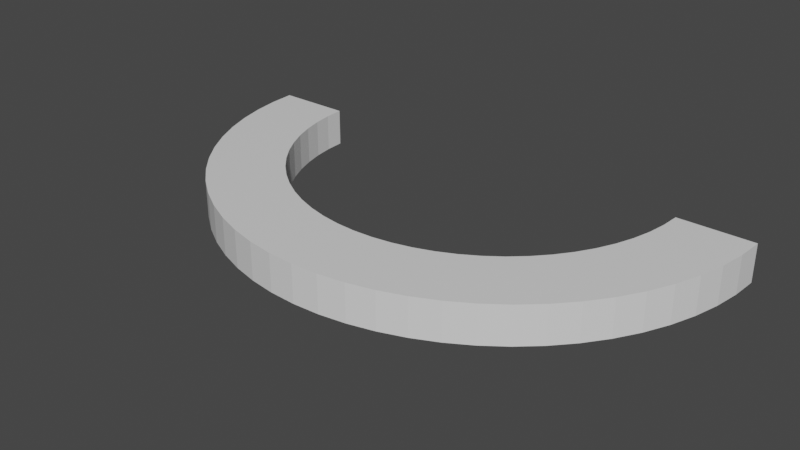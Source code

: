 # Source: bend.blend  (saved by Blender 2.82.7; exported with 4.5.12 LTS)
import bpy
from mathutils import Matrix  # noqa: F401  (used for matrix-valued properties, if any)

bpy.ops.wm.read_factory_settings(use_empty=True)
scene = bpy.context.scene
scene.name = 'Scene'

# ---- collections
col_collection = bpy.data.collections.new('Collection'); scene.collection.children.link(col_collection)

# ---- materials (node trees are filled in below, after node groups)
mat_material = bpy.data.materials.new('Material')
mat_material.alpha_threshold = 0.0
mat_material.use_transparent_shadow = False
mat_material.line_color = (0.0, 0.0, 0.0, 1.0)

# ---- material node trees
mat_material.use_nodes = True; mat_material.node_tree.nodes.clear()
_N = mat_material.node_tree.nodes; _L = mat_material.node_tree.links
n0 = _N.new('ShaderNodeOutputMaterial'); n0.name = 'Material Output'; n0.location = (300, 300)
n1 = _N.new('ShaderNodeBsdfPrincipled'); n1.name = 'Principled BSDF'; n1.location = (10, 300)
n1.distribution = 'GGX'
n1.subsurface_method = 'BURLEY'
n1.inputs[2].default_value = 0.4
n1.inputs[3].default_value = 1.45
n1.inputs[27].default_value = (0.0, 0.0, 0.0, 1.0)
n1.inputs[28].default_value = 1.0
_L.new(n1.outputs[0], n0.inputs[0])
n0.is_active_output = True

# ---- world
world_world = bpy.data.worlds.new('World'); scene.world = world_world
world_world.use_nodes = True; world_world.node_tree.nodes.clear()
_N = world_world.node_tree.nodes; _L = world_world.node_tree.links
n0 = _N.new('ShaderNodeOutputWorld'); n0.name = 'World Output'; n0.location = (300, 300)
n1 = _N.new('ShaderNodeBackground'); n1.name = 'Background'; n1.location = (10, 300)
n1.inputs[0].default_value = (0.05088, 0.05088, 0.05088, 1.0)
_L.new(n1.outputs[0], n0.inputs[0])
n0.is_active_output = True
world_world.color = (0.05088, 0.05088, 0.05088)
world_world.use_sun_shadow = False
world_world.sun_shadow_jitter_overblur = 0.0

# ---- meshes
me_cube = bpy.data.meshes.new('Cube')
me_cube.from_pydata([(1.0, 1.0, 1.0), (1.0, 1.0, -1.0), (1.0, -1.0, 1.0), (1.0, -1.0, -1.0), (-1.0, 1.0, 1.0), (-1.0, 1.0, -1.0), (-1.0, -1.0, 1.0), (-1.0, -1.0, -1.0), (0.0, 1.0, -1.0), (0.0, -1.0, 1.0), (0.0, -1.0, -1.0), (0.0, 1.0, 1.0), (0.5, -1.0, -1.0), (0.5, 1.0, 1.0), (0.5, 1.0, -1.0), (0.5, -1.0, 1.0), (0.25, 1.0, -1.0), (0.25, -1.0, 1.0), (0.25, -1.0, -1.0), (0.25, 1.0, 1.0), (0.125, 1.0, -1.0), (0.125, -1.0, 1.0), (0.125, -1.0, -1.0), (0.125, 1.0, 1.0), (0.375, -1.0, -1.0), (0.375, 1.0, 1.0), (0.375, 1.0, -1.0), (0.375, -1.0, 1.0), (0.75, -1.0, -1.0), (0.75, 1.0, 1.0), (0.75, 1.0, -1.0), (0.75, -1.0, 1.0), (0.875, -1.0, -1.0), (0.875, 1.0, 1.0), (0.875, 1.0, -1.0), (0.875, -1.0, 1.0), (0.8125, 1.0, -1.0), (0.8125, -1.0, 1.0), (0.8125, -1.0, -1.0), (0.8125, 1.0, 1.0), (0.9375, -1.0, -1.0), (0.9375, 1.0, 1.0), (0.9375, 1.0, -1.0), (0.9375, -1.0, 1.0), (0.625, 1.0, -1.0), (0.625, -1.0, 1.0), (0.625, -1.0, -1.0), (0.625, 1.0, 1.0), (0.6875, -1.0, -1.0), (0.6875, 1.0, 1.0), (0.6875, 1.0, -1.0), (0.6875, -1.0, 1.0), (0.5625, 1.0, -1.0), (0.5625, -1.0, 1.0), (0.5625, -1.0, -1.0), (0.5625, 1.0, 1.0), (0.4375, -1.0, -1.0), (0.4375, 1.0, 1.0), (0.4375, 1.0, -1.0), (0.4375, -1.0, 1.0), (0.3125, 1.0, -1.0), (0.3125, -1.0, 1.0), (0.3125, -1.0, -1.0), (0.3125, 1.0, 1.0), (0.1875, -1.0, -1.0), (0.1875, 1.0, 1.0), (0.1875, 1.0, -1.0), (0.1875, -1.0, 1.0), (0.0625, 1.0, -1.0), (0.0625, -1.0, 1.0), (0.0625, -1.0, -1.0), (0.0625, 1.0, 1.0), (-0.5, 1.0, -1.0), (-0.5, -1.0, 1.0), (-0.5, -1.0, -1.0), (-0.5, 1.0, 1.0), (-0.25, -1.0, -1.0), (-0.25, 1.0, 1.0), (-0.25, 1.0, -1.0), (-0.25, -1.0, 1.0), (-0.75, 1.0, -1.0), (-0.75, -1.0, 1.0), (-0.75, -1.0, -1.0), (-0.75, 1.0, 1.0), (-0.625, -1.0, -1.0), (-0.625, 1.0, 1.0), (-0.625, 1.0, -1.0), (-0.625, -1.0, 1.0), (-0.375, 1.0, -1.0), (-0.375, -1.0, 1.0), (-0.375, -1.0, -1.0), (-0.375, 1.0, 1.0), (-0.875, 1.0, -1.0), (-0.875, -1.0, 1.0), (-0.875, -1.0, -1.0), (-0.875, 1.0, 1.0), (-0.8125, -1.0, -1.0), (-0.8125, 1.0, 1.0), (-0.8125, 1.0, -1.0), (-0.8125, -1.0, 1.0), (-0.9375, 1.0, -1.0), (-0.9375, -1.0, 1.0), (-0.9375, -1.0, -1.0), (-0.9375, 1.0, 1.0), (-0.6875, 1.0, -1.0), (-0.6875, -1.0, 1.0), (-0.6875, -1.0, -1.0), (-0.6875, 1.0, 1.0), (-0.5625, -1.0, -1.0), (-0.5625, 1.0, 1.0), (-0.5625, 1.0, -1.0), (-0.5625, -1.0, 1.0), (-0.4375, 1.0, -1.0), (-0.4375, -1.0, 1.0), (-0.4375, -1.0, -1.0), (-0.4375, 1.0, 1.0), (-0.3125, -1.0, -1.0), (-0.3125, 1.0, 1.0), (-0.3125, 1.0, -1.0), (-0.3125, -1.0, 1.0), (-0.125, -1.0, -1.0), (-0.125, 1.0, 1.0), (-0.125, 1.0, -1.0), (-0.125, -1.0, 1.0), (-0.1875, 1.0, -1.0), (-0.1875, -1.0, 1.0), (-0.1875, -1.0, -1.0), (-0.1875, 1.0, 1.0), (-0.0625, -1.0, -1.0), (-0.0625, 1.0, 1.0), (-0.0625, 1.0, -1.0), (-0.0625, -1.0, 1.0)], [], [(103, 4, 6, 101), (102, 101, 6, 7), (7, 6, 4, 5), (42, 1, 3, 40), (1, 0, 2, 3), (42, 41, 0, 1), (130, 129, 11, 8), (130, 8, 10, 128), (70, 69, 9, 10), (71, 11, 9, 69), (55, 13, 15, 53), (54, 53, 15, 12), (58, 57, 13, 14), (58, 14, 12, 56), (66, 16, 18, 64), (66, 65, 19, 16), (63, 19, 17, 61), (62, 61, 17, 18), (68, 71, 23, 20), (68, 20, 22, 70), (65, 23, 21, 67), (64, 67, 21, 22), (56, 59, 27, 24), (57, 25, 27, 59), (60, 26, 24, 62), (60, 63, 25, 26), (38, 37, 31, 28), (39, 29, 31, 37), (50, 49, 29, 30), (50, 30, 28, 48), (41, 33, 35, 43), (40, 43, 35, 32), (36, 39, 33, 34), (36, 34, 32, 38), (30, 36, 38, 28), (30, 29, 39, 36), (33, 39, 37, 35), (32, 35, 37, 38), (3, 2, 43, 40), (0, 41, 43, 2), (34, 33, 41, 42), (34, 42, 40, 32), (52, 44, 46, 54), (52, 55, 47, 44), (48, 51, 45, 46), (49, 47, 45, 51), (29, 49, 51, 31), (28, 31, 51, 48), (44, 50, 48, 46), (44, 47, 49, 50), (14, 13, 55, 52), (14, 52, 54, 12), (46, 45, 53, 54), (47, 55, 53, 45), (13, 57, 59, 15), (12, 15, 59, 56), (26, 58, 56, 24), (26, 25, 57, 58), (16, 19, 63, 60), (16, 60, 62, 18), (24, 27, 61, 62), (25, 63, 61, 27), (18, 17, 67, 64), (19, 65, 67, 17), (20, 23, 65, 66), (20, 66, 64, 22), (8, 68, 70, 10), (8, 11, 71, 68), (23, 71, 69, 21), (22, 21, 69, 70), (110, 72, 74, 108), (110, 109, 75, 72), (114, 113, 73, 74), (115, 75, 73, 113), (127, 77, 79, 125), (126, 125, 79, 76), (118, 78, 76, 116), (118, 117, 77, 78), (98, 97, 83, 80), (98, 80, 82, 96), (106, 105, 81, 82), (107, 83, 81, 105), (109, 85, 87, 111), (108, 111, 87, 84), (104, 107, 85, 86), (104, 86, 84, 106), (112, 115, 91, 88), (112, 88, 90, 114), (117, 91, 89, 119), (116, 119, 89, 90), (100, 92, 94, 102), (100, 103, 95, 92), (96, 99, 93, 94), (97, 95, 93, 99), (83, 97, 99, 81), (82, 81, 99, 96), (92, 98, 96, 94), (92, 95, 97, 98), (5, 4, 103, 100), (5, 100, 102, 7), (94, 93, 101, 102), (95, 103, 101, 93), (80, 104, 106, 82), (80, 83, 107, 104), (85, 107, 105, 87), (84, 87, 105, 106), (74, 73, 111, 108), (75, 109, 111, 73), (86, 85, 109, 110), (86, 110, 108, 84), (72, 112, 114, 74), (72, 75, 115, 112), (91, 115, 113, 89), (90, 89, 113, 114), (76, 79, 119, 116), (77, 117, 119, 79), (88, 91, 117, 118), (88, 118, 116, 90), (128, 131, 123, 120), (129, 121, 123, 131), (124, 122, 120, 126), (124, 127, 121, 122), (78, 77, 127, 124), (78, 124, 126, 76), (120, 123, 125, 126), (121, 127, 125, 123), (11, 129, 131, 9), (10, 9, 131, 128), (122, 130, 128, 120), (122, 121, 129, 130)])
_uv = me_cube.uv_layers.new(name='UVMap')
_uv.uv.foreach_set('vector', [0.8672, 0.5, 0.875, 0.5, 0.875, 0.75, 0.8672, 0.75, 0.375, 0.9922, 0.625, 0.9922, 0.625, 1.0, 0.375, 1.0, 0.375, 0.0, 0.625, 0.0, 0.625, 0.25, 0.375, 0.25, 0.3672, 0.5, 0.375, 0.5, 0.375, 0.75, 0.3672, 0.75, 0.375, 0.5, 0.625, 0.5, 0.625, 0.75, 0.375, 0.75, 0.375, 0.4922, 0.625, 0.4922, 0.625, 0.5, 0.375, 0.5, 0.375, 0.3672, 0.625, 0.3672, 0.625, 0.375, 0.375, 0.375, 0.2422, 0.5, 0.25, 0.5, 0.25, 0.75, 0.2422, 0.75, 0.375, 0.8672, 0.625, 0.8672, 0.625, 0.875, 0.375, 0.875, 0.7422, 0.5, 0.75, 0.5, 0.75, 0.75, 0.7422, 0.75, 0.6797, 0.5, 0.6875, 0.5, 0.6875, 0.75, 0.6797, 0.75, 0.375, 0.8047, 0.625, 0.8047, 0.625, 0.8125, 0.375, 0.8125, 0.375, 0.4297, 0.625, 0.4297, 0.625, 0.4375, 0.375, 0.4375, 0.3047, 0.5, 0.3125, 0.5, 0.3125, 0.75, 0.3047, 0.75, 0.2734, 0.5, 0.2812, 0.5, 0.2812, 0.75, 0.2734, 0.75, 0.375, 0.3984, 0.625, 0.3984, 0.625, 0.4062, 0.375, 0.4062, 0.7109, 0.5, 0.7188, 0.5, 0.7188, 0.75, 0.7109, 0.75, 0.375, 0.8359, 0.625, 0.8359, 0.625, 0.8438, 0.375, 0.8438, 0.375, 0.3828, 0.625, 0.3828, 0.625, 0.3906, 0.375, 0.3906, 0.2578, 0.5, 0.2656, 0.5, 0.2656, 0.75, 0.2578, 0.75, 0.7266, 0.5, 0.7344, 0.5, 0.7344, 0.75, 0.7266, 0.75, 0.375, 0.8516, 0.625, 0.8516, 0.625, 0.8594, 0.375, 0.8594, 0.375, 0.8203, 0.625, 0.8203, 0.625, 0.8281, 0.375, 0.8281, 0.6953, 0.5, 0.7031, 0.5, 0.7031, 0.75, 0.6953, 0.75, 0.2891, 0.5, 0.2969, 0.5, 0.2969, 0.75, 0.2891, 0.75, 0.375, 0.4141, 0.625, 0.4141, 0.625, 0.4219, 0.375, 0.4219, 0.375, 0.7734, 0.625, 0.7734, 0.625, 0.7812, 0.375, 0.7812, 0.6484, 0.5, 0.6562, 0.5, 0.6562, 0.75, 0.6484, 0.75, 0.375, 0.4609, 0.625, 0.4609, 0.625, 0.4688, 0.375, 0.4688, 0.3359, 0.5, 0.3438, 0.5, 0.3438, 0.75, 0.3359, 0.75, 0.6328, 0.5, 0.6406, 0.5, 0.6406, 0.75, 0.6328, 0.75, 0.375, 0.7578, 0.625, 0.7578, 0.625, 0.7656, 0.375, 0.7656, 0.375, 0.4766, 0.625, 0.4766, 0.625, 0.4844, 0.375, 0.4844, 0.3516, 0.5, 0.3594, 0.5, 0.3594, 0.75, 0.3516, 0.75, 0.3438, 0.5, 0.3516, 0.5, 0.3516, 0.75, 0.3438, 0.75, 0.375, 0.4688, 0.625, 0.4688, 0.625, 0.4766, 0.375, 0.4766, 0.6406, 0.5, 0.6484, 0.5, 0.6484, 0.75, 0.6406, 0.75, 0.375, 0.7656, 0.625, 0.7656, 0.625, 0.7734, 0.375, 0.7734, 0.375, 0.75, 0.625, 0.75, 0.625, 0.7578, 0.375, 0.7578, 0.625, 0.5, 0.6328, 0.5, 0.6328, 0.75, 0.625, 0.75, 0.375, 0.4844, 0.625, 0.4844, 0.625, 0.4922, 0.375, 0.4922, 0.3594, 0.5, 0.3672, 0.5, 0.3672, 0.75, 0.3594, 0.75, 0.3203, 0.5, 0.3281, 0.5, 0.3281, 0.75, 0.3203, 0.75, 0.375, 0.4453, 0.625, 0.4453, 0.625, 0.4531, 0.375, 0.4531, 0.375, 0.7891, 0.625, 0.7891, 0.625, 0.7969, 0.375, 0.7969, 0.6641, 0.5, 0.6719, 0.5, 0.6719, 0.75, 0.6641, 0.75, 0.6562, 0.5, 0.6641, 0.5, 0.6641, 0.75, 0.6562, 0.75, 0.375, 0.7812, 0.625, 0.7812, 0.625, 0.7891, 0.375, 0.7891, 0.3281, 0.5, 0.3359, 0.5, 0.3359, 0.75, 0.3281, 0.75, 0.375, 0.4531, 0.625, 0.4531, 0.625, 0.4609, 0.375, 0.4609, 0.375, 0.4375, 0.625, 0.4375, 0.625, 0.4453, 0.375, 0.4453, 0.3125, 0.5, 0.3203, 0.5, 0.3203, 0.75, 0.3125, 0.75, 0.375, 0.7969, 0.625, 0.7969, 0.625, 0.8047, 0.375, 0.8047, 0.6719, 0.5, 0.6797, 0.5, 0.6797, 0.75, 0.6719, 0.75, 0.6875, 0.5, 0.6953, 0.5, 0.6953, 0.75, 0.6875, 0.75, 0.375, 0.8125, 0.625, 0.8125, 0.625, 0.8203, 0.375, 0.8203, 0.2969, 0.5, 0.3047, 0.5, 0.3047, 0.75, 0.2969, 0.75, 0.375, 0.4219, 0.625, 0.4219, 0.625, 0.4297, 0.375, 0.4297, 0.375, 0.4062, 0.625, 0.4062, 0.625, 0.4141, 0.375, 0.4141, 0.2812, 0.5, 0.2891, 0.5, 0.2891, 0.75, 0.2812, 0.75, 0.375, 0.8281, 0.625, 0.8281, 0.625, 0.8359, 0.375, 0.8359, 0.7031, 0.5, 0.7109, 0.5, 0.7109, 0.75, 0.7031, 0.75, 0.375, 0.8438, 0.625, 0.8438, 0.625, 0.8516, 0.375, 0.8516, 0.7188, 0.5, 0.7266, 0.5, 0.7266, 0.75, 0.7188, 0.75, 0.375, 0.3906, 0.625, 0.3906, 0.625, 0.3984, 0.375, 0.3984, 0.2656, 0.5, 0.2734, 0.5, 0.2734, 0.75, 0.2656, 0.75, 0.25, 0.5, 0.2578, 0.5, 0.2578, 0.75, 0.25, 0.75, 0.375, 0.375, 0.625, 0.375, 0.625, 0.3828, 0.375, 0.3828, 0.7344, 0.5, 0.7422, 0.5, 0.7422, 0.75, 0.7344, 0.75, 0.375, 0.8594, 0.625, 0.8594, 0.625, 0.8672, 0.375, 0.8672, 0.1797, 0.5, 0.1875, 0.5, 0.1875, 0.75, 0.1797, 0.75, 0.375, 0.3047, 0.625, 0.3047, 0.625, 0.3125, 0.375, 0.3125, 0.375, 0.9297, 0.625, 0.9297, 0.625, 0.9375, 0.375, 0.9375, 0.8047, 0.5, 0.8125, 0.5, 0.8125, 0.75, 0.8047, 0.75, 0.7734, 0.5, 0.7812, 0.5, 0.7812, 0.75, 0.7734, 0.75, 0.375, 0.8984, 0.625, 0.8984, 0.625, 0.9062, 0.375, 0.9062, 0.2109, 0.5, 0.2188, 0.5, 0.2188, 0.75, 0.2109, 0.75, 0.375, 0.3359, 0.625, 0.3359, 0.625, 0.3438, 0.375, 0.3438, 0.375, 0.2734, 0.625, 0.2734, 0.625, 0.2812, 0.375, 0.2812, 0.1484, 0.5, 0.1562, 0.5, 0.1562, 0.75, 0.1484, 0.75, 0.375, 0.9609, 0.625, 0.9609, 0.625, 0.9688, 0.375, 0.9688, 0.8359, 0.5, 0.8438, 0.5, 0.8438, 0.75, 0.8359, 0.75, 0.8203, 0.5, 0.8281, 0.5, 0.8281, 0.75, 0.8203, 0.75, 0.375, 0.9453, 0.625, 0.9453, 0.625, 0.9531, 0.375, 0.9531, 0.375, 0.2891, 0.625, 0.2891, 0.625, 0.2969, 0.375, 0.2969, 0.1641, 0.5, 0.1719, 0.5, 0.1719, 0.75, 0.1641, 0.75, 0.375, 0.3203, 0.625, 0.3203, 0.625, 0.3281, 0.375, 0.3281, 0.1953, 0.5, 0.2031, 0.5, 0.2031, 0.75, 0.1953, 0.75, 0.7891, 0.5, 0.7969, 0.5, 0.7969, 0.75, 0.7891, 0.75, 0.375, 0.9141, 0.625, 0.9141, 0.625, 0.9219, 0.375, 0.9219, 0.1328, 0.5, 0.1406, 0.5, 0.1406, 0.75, 0.1328, 0.75, 0.375, 0.2578, 0.625, 0.2578, 0.625, 0.2656, 0.375, 0.2656, 0.375, 0.9766, 0.625, 0.9766, 0.625, 0.9844, 0.375, 0.9844, 0.8516, 0.5, 0.8594, 0.5, 0.8594, 0.75, 0.8516, 0.75, 0.8438, 0.5, 0.8516, 0.5, 0.8516, 0.75, 0.8438, 0.75, 0.375, 0.9688, 0.625, 0.9688, 0.625, 0.9766, 0.375, 0.9766, 0.1406, 0.5, 0.1484, 0.5, 0.1484, 0.75, 0.1406, 0.75, 0.375, 0.2656, 0.625, 0.2656, 0.625, 0.2734, 0.375, 0.2734, 0.375, 0.25, 0.625, 0.25, 0.625, 0.2578, 0.375, 0.2578, 0.125, 0.5, 0.1328, 0.5, 0.1328, 0.75, 0.125, 0.75, 0.375, 0.9844, 0.625, 0.9844, 0.625, 0.9922, 0.375, 0.9922, 0.8594, 0.5, 0.8672, 0.5, 0.8672, 0.75, 0.8594, 0.75, 0.1562, 0.5, 0.1641, 0.5, 0.1641, 0.75, 0.1562, 0.75, 0.375, 0.2812, 0.625, 0.2812, 0.625, 0.2891, 0.375, 0.2891, 0.8281, 0.5, 0.8359, 0.5, 0.8359, 0.75, 0.8281, 0.75, 0.375, 0.9531, 0.625, 0.9531, 0.625, 0.9609, 0.375, 0.9609, 0.375, 0.9375, 0.625, 0.9375, 0.625, 0.9453, 0.375, 0.9453, 0.8125, 0.5, 0.8203, 0.5, 0.8203, 0.75, 0.8125, 0.75, 0.375, 0.2969, 0.625, 0.2969, 0.625, 0.3047, 0.375, 0.3047, 0.1719, 0.5, 0.1797, 0.5, 0.1797, 0.75, 0.1719, 0.75, 0.1875, 0.5, 0.1953, 0.5, 0.1953, 0.75, 0.1875, 0.75, 0.375, 0.3125, 0.625, 0.3125, 0.625, 0.3203, 0.375, 0.3203, 0.7969, 0.5, 0.8047, 0.5, 0.8047, 0.75, 0.7969, 0.75, 0.375, 0.9219, 0.625, 0.9219, 0.625, 0.9297, 0.375, 0.9297, 0.375, 0.9062, 0.625, 0.9062, 0.625, 0.9141, 0.375, 0.9141, 0.7812, 0.5, 0.7891, 0.5, 0.7891, 0.75, 0.7812, 0.75, 0.375, 0.3281, 0.625, 0.3281, 0.625, 0.3359, 0.375, 0.3359, 0.2031, 0.5, 0.2109, 0.5, 0.2109, 0.75, 0.2031, 0.75, 0.375, 0.8828, 0.625, 0.8828, 0.625, 0.8906, 0.375, 0.8906, 0.7578, 0.5, 0.7656, 0.5, 0.7656, 0.75, 0.7578, 0.75, 0.2266, 0.5, 0.2344, 0.5, 0.2344, 0.75, 0.2266, 0.75, 0.375, 0.3516, 0.625, 0.3516, 0.625, 0.3594, 0.375, 0.3594, 0.375, 0.3438, 0.625, 0.3438, 0.625, 0.3516, 0.375, 0.3516, 0.2188, 0.5, 0.2266, 0.5, 0.2266, 0.75, 0.2188, 0.75, 0.375, 0.8906, 0.625, 0.8906, 0.625, 0.8984, 0.375, 0.8984, 0.7656, 0.5, 0.7734, 0.5, 0.7734, 0.75, 0.7656, 0.75, 0.75, 0.5, 0.7578, 0.5, 0.7578, 0.75, 0.75, 0.75, 0.375, 0.875, 0.625, 0.875, 0.625, 0.8828, 0.375, 0.8828, 0.2344, 0.5, 0.2422, 0.5, 0.2422, 0.75, 0.2344, 0.75, 0.375, 0.3594, 0.625, 0.3594, 0.625, 0.3672, 0.375, 0.3672])
me_cube.materials.append(mat_material)
me_cube.use_remesh_preserve_volume = False
me_cube.use_remesh_preserve_attributes = False
me_cube.use_mirror_vertex_groups = False
me_cube.update()

# ---- objects
ob_cube = bpy.data.objects.new('Cube', me_cube)
ob_empty = bpy.data.objects.new('Empty', None)

# ---- transforms, parenting, visibility, modifiers, constraints
ob_cube.location = (0.0, 0.0, 0.0)
ob_cube.scale = (12.0, 2.0, 1.0)
ob_cube.lock_rotations_4d = False
ob_cube.empty_display_type = 'ARROWS'
ob_cube.lineart.crease_threshold = 0.0
_m = ob_cube.modifiers.new('SimpleDeform', 'SIMPLE_DEFORM')
_m.deform_method = 'BEND'
_m.deform_axis = 'Z'
_m.origin = ob_empty
_m.factor = 3.136
_m.angle = 3.136
ob_empty.location = (0.0, 4.885, 0.0)
ob_empty.lineart.crease_threshold = 0.0

# ---- collection membership
col_collection.objects.link(ob_cube)
col_collection.objects.link(ob_empty)

# ---- scene / render settings (as saved in the file)
scene.frame_start = 1; scene.frame_end = 250; scene.frame_set(1)
scene.render.engine = 'BLENDER_EEVEE_NEXT'
scene.cycles.use_denoising = False
scene.cycles.samples = 128
scene.cycles.sampling_pattern = 'TABULATED_SOBOL'
scene.cycles.use_adaptive_sampling = False
scene.cycles.use_light_tree = False
scene.view_settings.view_transform = 'Filmic'
bpy.context.view_layer.update()

# ---- added for rendering (the .blend has no active camera and no usable light): camera, sun
cam_auto = bpy.data.cameras.new('AutoCamera')
cam_auto.lens = 50.0
cam_auto.sensor_width = 36.0
cam_auto.clip_end = 1000.0
ob_auto_camera = bpy.data.objects.new('AutoCamera', cam_auto)
scene.collection.objects.link(ob_auto_camera)
ob_auto_camera.location = (30.1203, -30.8897, 24.0963)
ob_auto_camera.rotation_euler = (1.09748, -7.21219e-08, 0.694738)
scene.camera = ob_auto_camera
light_auto_sun = bpy.data.lights.new('AutoSun', 'SUN')
light_auto_sun.energy = 3.0
light_auto_sun.angle = 0.0523599
ob_auto_sun = bpy.data.objects.new('AutoSun', light_auto_sun)
scene.collection.objects.link(ob_auto_sun)
ob_auto_sun.rotation_euler = (0.872665, 0.174533, 0.523599)
bpy.context.view_layer.update()
